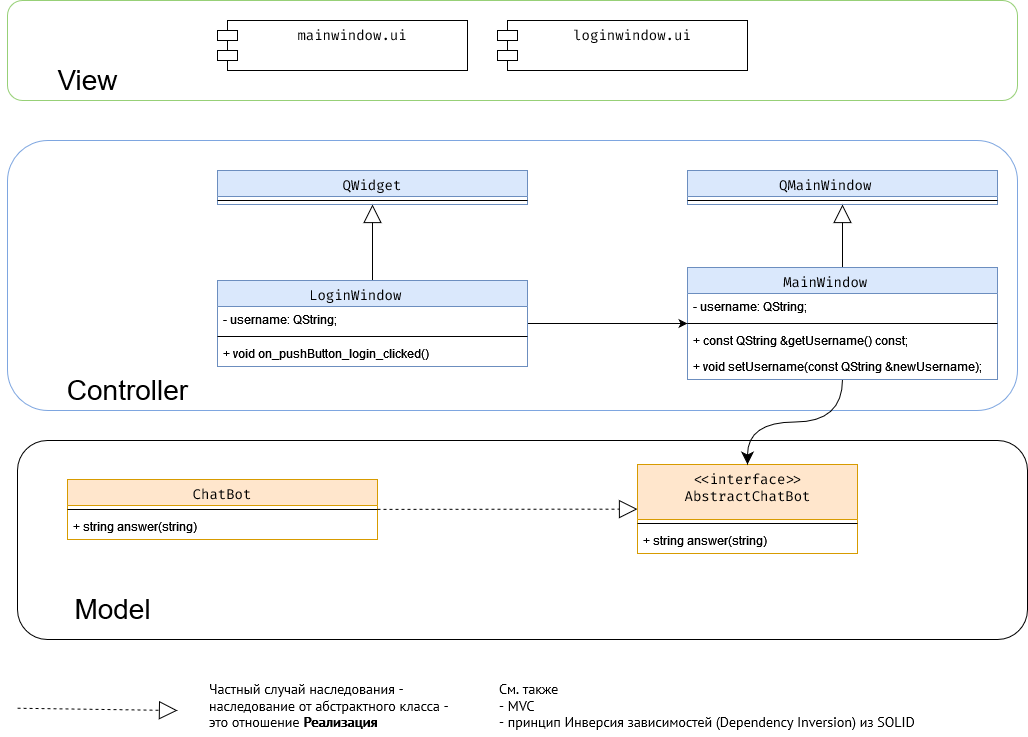

The diagram above was exported from draw.io. Its source (the exported page's mxGraphModel, read from the mxfile embedded in the PNG):
<mxGraphModel dx="2605" dy="2144" grid="1" gridSize="10" guides="1" tooltips="1" connect="1" arrows="1" fold="1" page="1" pageScale="1" pageWidth="827" pageHeight="1169" math="0" shadow="0">
  <root>
    <mxCell id="0" />
    <mxCell id="1" parent="0" />
    <mxCell id="ezKcAtMIt-343PzK524b-22" value="" style="rounded=1;whiteSpace=wrap;html=1;fillColor=default;strokeColor=#7EA6E0;" vertex="1" parent="1">
      <mxGeometry x="-210" y="100" width="1010" height="270" as="geometry" />
    </mxCell>
    <mxCell id="ezKcAtMIt-343PzK524b-18" style="edgeStyle=orthogonalEdgeStyle;rounded=0;orthogonalLoop=1;jettySize=auto;html=1;endArrow=block;endFill=0;endSize=16;" edge="1" parent="1" source="ezKcAtMIt-343PzK524b-2" target="ezKcAtMIt-343PzK524b-13">
      <mxGeometry relative="1" as="geometry" />
    </mxCell>
    <mxCell id="ezKcAtMIt-343PzK524b-2" value="MainWindow    " style="swimlane;fontStyle=0;align=center;verticalAlign=top;childLayout=stackLayout;horizontal=1;startSize=26;horizontalStack=0;resizeParent=1;resizeParentMax=0;resizeLast=0;collapsible=1;marginBottom=0;fillColor=#dae8fc;strokeColor=#6c8ebf;fontSize=14;fontFamily=Fira Code;fontSource=https%3A%2F%2Ffonts.googleapis.com%2Fcss%3Ffamily%3DFira%2BCode;" vertex="1" parent="1">
      <mxGeometry x="470" y="227" width="310" height="112" as="geometry" />
    </mxCell>
    <mxCell id="ezKcAtMIt-343PzK524b-3" value="- username: QString;" style="text;strokeColor=none;fillColor=none;align=left;verticalAlign=top;spacingLeft=4;spacingRight=4;overflow=hidden;rotatable=0;points=[[0,0.5],[1,0.5]];portConstraint=eastwest;" vertex="1" parent="ezKcAtMIt-343PzK524b-2">
      <mxGeometry y="26" width="310" height="26" as="geometry" />
    </mxCell>
    <mxCell id="ezKcAtMIt-343PzK524b-4" value="" style="line;strokeWidth=1;fillColor=none;align=left;verticalAlign=middle;spacingTop=-1;spacingLeft=3;spacingRight=3;rotatable=0;labelPosition=right;points=[];portConstraint=eastwest;" vertex="1" parent="ezKcAtMIt-343PzK524b-2">
      <mxGeometry y="52" width="310" height="8" as="geometry" />
    </mxCell>
    <mxCell id="ezKcAtMIt-343PzK524b-5" value="+ const QString &amp;getUsername() const;" style="text;strokeColor=none;fillColor=none;align=left;verticalAlign=top;spacingLeft=4;spacingRight=4;overflow=hidden;rotatable=0;points=[[0,0.5],[1,0.5]];portConstraint=eastwest;" vertex="1" parent="ezKcAtMIt-343PzK524b-2">
      <mxGeometry y="60" width="310" height="26" as="geometry" />
    </mxCell>
    <mxCell id="ezKcAtMIt-343PzK524b-6" value="+ void setUsername(const QString &amp;newUsername);" style="text;strokeColor=none;fillColor=none;align=left;verticalAlign=top;spacingLeft=4;spacingRight=4;overflow=hidden;rotatable=0;points=[[0,0.5],[1,0.5]];portConstraint=eastwest;" vertex="1" parent="ezKcAtMIt-343PzK524b-2">
      <mxGeometry y="86" width="310" height="26" as="geometry" />
    </mxCell>
    <mxCell id="ezKcAtMIt-343PzK524b-12" style="edgeStyle=orthogonalEdgeStyle;rounded=0;orthogonalLoop=1;jettySize=auto;html=1;" edge="1" parent="1" source="ezKcAtMIt-343PzK524b-7" target="ezKcAtMIt-343PzK524b-2">
      <mxGeometry relative="1" as="geometry" />
    </mxCell>
    <mxCell id="ezKcAtMIt-343PzK524b-21" style="edgeStyle=orthogonalEdgeStyle;rounded=0;orthogonalLoop=1;jettySize=auto;html=1;endArrow=block;endFill=0;endSize=16;" edge="1" parent="1" source="ezKcAtMIt-343PzK524b-7" target="ezKcAtMIt-343PzK524b-19">
      <mxGeometry relative="1" as="geometry" />
    </mxCell>
    <mxCell id="ezKcAtMIt-343PzK524b-7" value="LoginWindow    " style="swimlane;fontStyle=0;align=center;verticalAlign=top;childLayout=stackLayout;horizontal=1;startSize=26;horizontalStack=0;resizeParent=1;resizeParentMax=0;resizeLast=0;collapsible=1;marginBottom=0;swimlaneLine=1;fillColor=#dae8fc;strokeColor=#6c8ebf;fontSize=14;fontFamily=Fira Code;fontSource=https%3A%2F%2Ffonts.googleapis.com%2Fcss%3Ffamily%3DFira%2BCode;" vertex="1" parent="1">
      <mxGeometry y="240" width="310" height="86" as="geometry" />
    </mxCell>
    <mxCell id="ezKcAtMIt-343PzK524b-8" value="- username: QString;" style="text;strokeColor=none;fillColor=none;align=left;verticalAlign=top;spacingLeft=4;spacingRight=4;overflow=hidden;rotatable=0;points=[[0,0.5],[1,0.5]];portConstraint=eastwest;" vertex="1" parent="ezKcAtMIt-343PzK524b-7">
      <mxGeometry y="26" width="310" height="26" as="geometry" />
    </mxCell>
    <mxCell id="ezKcAtMIt-343PzK524b-9" value="" style="line;strokeWidth=1;fillColor=none;align=left;verticalAlign=middle;spacingTop=-1;spacingLeft=3;spacingRight=3;rotatable=0;labelPosition=right;points=[];portConstraint=eastwest;" vertex="1" parent="ezKcAtMIt-343PzK524b-7">
      <mxGeometry y="52" width="310" height="8" as="geometry" />
    </mxCell>
    <mxCell id="ezKcAtMIt-343PzK524b-11" value="+ void on_pushButton_login_clicked()" style="text;strokeColor=none;fillColor=none;align=left;verticalAlign=top;spacingLeft=4;spacingRight=4;overflow=hidden;rotatable=0;points=[[0,0.5],[1,0.5]];portConstraint=eastwest;" vertex="1" parent="ezKcAtMIt-343PzK524b-7">
      <mxGeometry y="60" width="310" height="26" as="geometry" />
    </mxCell>
    <mxCell id="ezKcAtMIt-343PzK524b-13" value="QMainWindow    " style="swimlane;fontStyle=0;align=center;verticalAlign=top;childLayout=stackLayout;horizontal=1;startSize=26;horizontalStack=0;resizeParent=1;resizeParentMax=0;resizeLast=0;collapsible=1;marginBottom=0;fillColor=#dae8fc;strokeColor=#6c8ebf;fontSize=14;fontFamily=Fira Code;fontSource=https%3A%2F%2Ffonts.googleapis.com%2Fcss%3Ffamily%3DFira%2BCode;" vertex="1" parent="1">
      <mxGeometry x="470" y="130" width="310" height="34" as="geometry" />
    </mxCell>
    <mxCell id="ezKcAtMIt-343PzK524b-15" value="" style="line;strokeWidth=1;fillColor=none;align=left;verticalAlign=middle;spacingTop=-1;spacingLeft=3;spacingRight=3;rotatable=0;labelPosition=right;points=[];portConstraint=eastwest;" vertex="1" parent="ezKcAtMIt-343PzK524b-13">
      <mxGeometry y="26" width="310" height="8" as="geometry" />
    </mxCell>
    <mxCell id="ezKcAtMIt-343PzK524b-19" value="QWidget" style="swimlane;fontStyle=0;align=center;verticalAlign=top;childLayout=stackLayout;horizontal=1;startSize=26;horizontalStack=0;resizeParent=1;resizeParentMax=0;resizeLast=0;collapsible=1;marginBottom=0;fillColor=#dae8fc;strokeColor=#6c8ebf;fontSize=14;fontFamily=Fira Code;fontSource=https%3A%2F%2Ffonts.googleapis.com%2Fcss%3Ffamily%3DFira%2BCode;" vertex="1" parent="1">
      <mxGeometry y="130" width="310" height="34" as="geometry" />
    </mxCell>
    <mxCell id="ezKcAtMIt-343PzK524b-20" value="" style="line;strokeWidth=1;fillColor=none;align=left;verticalAlign=middle;spacingTop=-1;spacingLeft=3;spacingRight=3;rotatable=0;labelPosition=right;points=[];portConstraint=eastwest;" vertex="1" parent="ezKcAtMIt-343PzK524b-19">
      <mxGeometry y="26" width="310" height="8" as="geometry" />
    </mxCell>
    <mxCell id="ezKcAtMIt-343PzK524b-23" value="Controller" style="text;html=1;align=center;verticalAlign=middle;resizable=0;points=[];autosize=1;strokeColor=none;fillColor=none;fontSize=28;" vertex="1" parent="1">
      <mxGeometry x="-160" y="330" width="140" height="40" as="geometry" />
    </mxCell>
    <mxCell id="ezKcAtMIt-343PzK524b-27" value="" style="rounded=1;whiteSpace=wrap;html=1;strokeColor=#97D077;fillColor=default;" vertex="1" parent="1">
      <mxGeometry x="-210" y="-40" width="1010" height="100" as="geometry" />
    </mxCell>
    <mxCell id="ezKcAtMIt-343PzK524b-24" value="View" style="text;html=1;align=center;verticalAlign=middle;resizable=0;points=[];autosize=1;strokeColor=none;fillColor=none;fontSize=28;" vertex="1" parent="1">
      <mxGeometry x="-170" y="20" width="80" height="40" as="geometry" />
    </mxCell>
    <mxCell id="ezKcAtMIt-343PzK524b-25" value="mainwindow.ui" style="shape=module;align=left;spacingLeft=20;align=center;verticalAlign=top;fontSize=14;fontFamily=Fira Code;fontSource=https%3A%2F%2Ffonts.googleapis.com%2Fcss%3Ffamily%3DFira%2BCode;" vertex="1" parent="1">
      <mxGeometry y="-20" width="250" height="50" as="geometry" />
    </mxCell>
    <mxCell id="ezKcAtMIt-343PzK524b-26" value="loginwindow.ui" style="shape=module;align=left;spacingLeft=20;align=center;verticalAlign=top;fontSize=14;fontFamily=Fira Code;fontSource=https%3A%2F%2Ffonts.googleapis.com%2Fcss%3Ffamily%3DFira%2BCode;" vertex="1" parent="1">
      <mxGeometry x="280" y="-20" width="250" height="50" as="geometry" />
    </mxCell>
    <mxCell id="ezKcAtMIt-343PzK524b-28" value="" style="rounded=1;whiteSpace=wrap;html=1;strokeColor=default;" vertex="1" parent="1">
      <mxGeometry x="-200" y="400" width="1010" height="199" as="geometry" />
    </mxCell>
    <mxCell id="ezKcAtMIt-343PzK524b-29" value="Model" style="text;html=1;align=center;verticalAlign=middle;resizable=0;points=[];autosize=1;strokeColor=none;fillColor=none;fontSize=28;" vertex="1" parent="1">
      <mxGeometry x="-150" y="549" width="90" height="40" as="geometry" />
    </mxCell>
    <mxCell id="ezKcAtMIt-343PzK524b-30" value="ChatBot" style="swimlane;fontStyle=0;align=center;verticalAlign=top;childLayout=stackLayout;horizontal=1;startSize=26;horizontalStack=0;resizeParent=1;resizeParentMax=0;resizeLast=0;collapsible=1;marginBottom=0;strokeColor=#d79b00;fontSize=14;fontFamily=Fira Code;fontSource=https%3A%2F%2Ffonts.googleapis.com%2Fcss%3Ffamily%3DFira%2BCode;fillColor=#ffe6cc;" vertex="1" parent="1">
      <mxGeometry x="-150" y="439" width="310" height="60" as="geometry" />
    </mxCell>
    <mxCell id="ezKcAtMIt-343PzK524b-32" value="" style="line;strokeWidth=1;fillColor=none;align=left;verticalAlign=middle;spacingTop=-1;spacingLeft=3;spacingRight=3;rotatable=0;labelPosition=right;points=[];portConstraint=eastwest;" vertex="1" parent="ezKcAtMIt-343PzK524b-30">
      <mxGeometry y="26" width="310" height="8" as="geometry" />
    </mxCell>
    <mxCell id="ezKcAtMIt-343PzK524b-33" value="+ string answer(string)" style="text;strokeColor=none;fillColor=none;align=left;verticalAlign=top;spacingLeft=4;spacingRight=4;overflow=hidden;rotatable=0;points=[[0,0.5],[1,0.5]];portConstraint=eastwest;" vertex="1" parent="ezKcAtMIt-343PzK524b-30">
      <mxGeometry y="34" width="310" height="26" as="geometry" />
    </mxCell>
    <mxCell id="ezKcAtMIt-343PzK524b-37" style="rounded=0;orthogonalLoop=1;jettySize=auto;html=1;fontSize=28;endArrow=block;endFill=0;endSize=16;dashed=1;" edge="1" parent="1" source="ezKcAtMIt-343PzK524b-30" target="ezKcAtMIt-343PzK524b-41">
      <mxGeometry relative="1" as="geometry">
        <mxPoint x="370" y="447.5" as="targetPoint" />
      </mxGeometry>
    </mxCell>
    <mxCell id="ezKcAtMIt-343PzK524b-41" value="&amp;lt;&amp;lt;interface&amp;gt;&amp;gt;&lt;br style=&quot;font-size: 14px&quot;&gt;&lt;span style=&quot;font-size: 14px&quot;&gt;AbstractChatBot&lt;/span&gt;" style="swimlane;fontStyle=0;align=center;verticalAlign=top;childLayout=stackLayout;horizontal=1;startSize=55;horizontalStack=0;resizeParent=1;resizeParentMax=0;resizeLast=0;collapsible=0;marginBottom=0;html=1;rounded=0;fontSize=14;strokeColor=#d79b00;fillColor=#ffe6cc;fontFamily=Fira Code;fontSource=https%3A%2F%2Ffonts.googleapis.com%2Fcss%3Ffamily%3DFira%2BCode;" vertex="1" parent="1">
      <mxGeometry x="420" y="424" width="220" height="89" as="geometry" />
    </mxCell>
    <mxCell id="ezKcAtMIt-343PzK524b-46" value="" style="line;strokeWidth=1;fillColor=none;align=left;verticalAlign=middle;spacingTop=-1;spacingLeft=3;spacingRight=3;rotatable=0;labelPosition=right;points=[];portConstraint=eastwest;rounded=1;fontSize=28;" vertex="1" parent="ezKcAtMIt-343PzK524b-41">
      <mxGeometry y="55" width="220" height="8" as="geometry" />
    </mxCell>
    <mxCell id="ezKcAtMIt-343PzK524b-36" value="+ string answer(string)" style="text;strokeColor=none;fillColor=none;align=left;verticalAlign=top;spacingLeft=4;spacingRight=4;overflow=hidden;rotatable=0;points=[[0,0.5],[1,0.5]];portConstraint=eastwest;" vertex="1" parent="ezKcAtMIt-343PzK524b-41">
      <mxGeometry y="63" width="220" height="26" as="geometry" />
    </mxCell>
    <mxCell id="ezKcAtMIt-343PzK524b-38" style="edgeStyle=orthogonalEdgeStyle;rounded=0;orthogonalLoop=1;jettySize=auto;html=1;fontSize=28;endArrow=classic;endFill=1;endSize=10;curved=1;" edge="1" parent="1" source="ezKcAtMIt-343PzK524b-2" target="ezKcAtMIt-343PzK524b-41">
      <mxGeometry relative="1" as="geometry">
        <mxPoint x="525.04347826087" y="520" as="targetPoint" />
      </mxGeometry>
    </mxCell>
    <mxCell id="ezKcAtMIt-343PzK524b-50" style="rounded=0;orthogonalLoop=1;jettySize=auto;html=1;fontSize=28;endArrow=block;endFill=0;endSize=16;dashed=1;" edge="1" parent="1">
      <mxGeometry relative="1" as="geometry">
        <mxPoint x="-200" y="667.7065217391305" as="sourcePoint" />
        <mxPoint x="-40" y="670" as="targetPoint" />
      </mxGeometry>
    </mxCell>
    <mxCell id="ezKcAtMIt-343PzK524b-51" value="&lt;div style=&quot;font-size: 14px;&quot; align=&quot;left&quot;&gt;Частный случай наследования -&lt;br style=&quot;font-size: 14px;&quot;&gt;&lt;/div&gt;&lt;div style=&quot;font-size: 14px;&quot; align=&quot;left&quot;&gt; наследование от абстрактного класса - &lt;br style=&quot;font-size: 14px;&quot;&gt;&lt;/div&gt;&lt;div style=&quot;font-size: 14px;&quot; align=&quot;left&quot;&gt;это отношение &lt;b style=&quot;font-size: 14px;&quot;&gt;Реализация&lt;/b&gt;&lt;/div&gt;" style="text;html=1;align=left;verticalAlign=middle;resizable=0;points=[];autosize=1;strokeColor=none;fillColor=none;fontSize=14;fontFamily=PT Sans;fontSource=https%3A%2F%2Ffonts.googleapis.com%2Fcss%3Ffamily%3DPT%2BSans;" vertex="1" parent="1">
      <mxGeometry x="-10" y="635" width="260" height="60" as="geometry" />
    </mxCell>
    <mxCell id="ezKcAtMIt-343PzK524b-52" value="&lt;div style=&quot;font-size: 14px&quot; align=&quot;left&quot;&gt;См. также&lt;/div&gt;&lt;div style=&quot;font-size: 14px&quot; align=&quot;left&quot;&gt;- MVC&lt;br&gt;&lt;/div&gt;&lt;div style=&quot;font-size: 14px&quot; align=&quot;left&quot;&gt;- принцип Инверсия зависимостей (Dependency Inversion) из SOLID&lt;span style=&quot;white-space: pre ; font-size: 14px&quot;&gt;&lt;/span&gt;&lt;br style=&quot;font-size: 14px&quot;&gt;&lt;/div&gt;" style="text;html=1;align=left;verticalAlign=middle;resizable=0;points=[];autosize=1;strokeColor=none;fillColor=none;fontSize=14;fontFamily=PT Sans;fontSource=https%3A%2F%2Ffonts.googleapis.com%2Fcss%3Ffamily%3DPT%2BSans;" vertex="1" parent="1">
      <mxGeometry x="280" y="635" width="430" height="60" as="geometry" />
    </mxCell>
  </root>
</mxGraphModel>